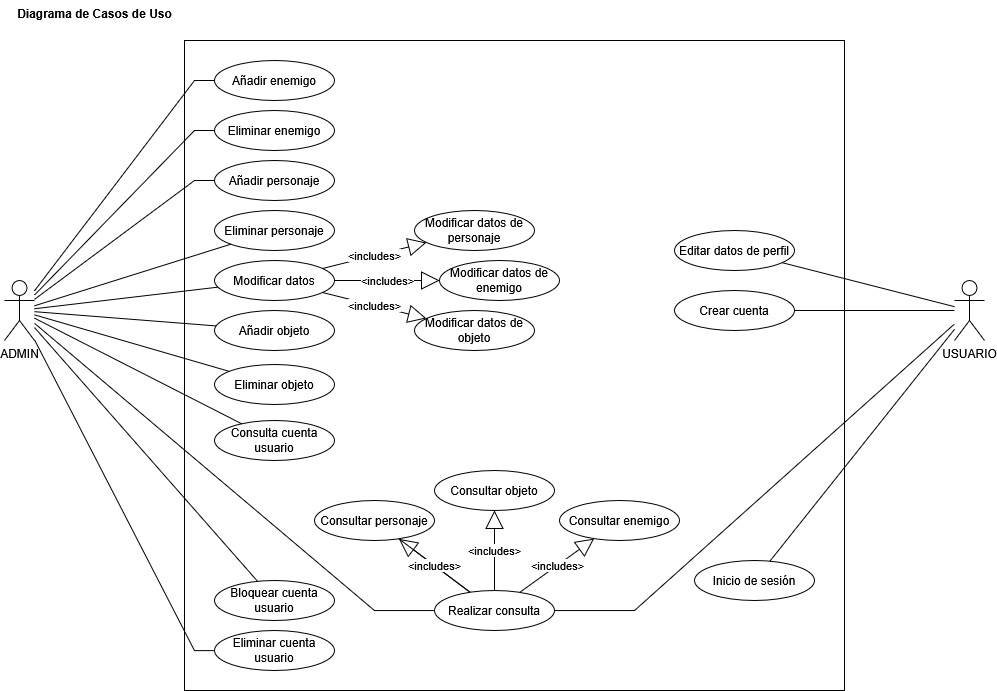

The diagram above was exported from draw.io. Its source (the exported page's mxGraphModel, read from the mxfile embedded in the PNG):
<mxGraphModel dx="1042" dy="535" grid="1" gridSize="10" guides="1" tooltips="1" connect="1" arrows="1" fold="1" page="1" pageScale="1" pageWidth="1169" pageHeight="827" background="#ffffff" math="0" shadow="0">
  <root>
    <mxCell id="0" />
    <mxCell id="1" parent="0" />
    <mxCell id="Cyb5OOyUZj0OrLaCRCEE-1" value="Diagrama de Casos de Uso" style="text;align=center;fontStyle=1;verticalAlign=middle;spacingLeft=3;spacingRight=3;strokeColor=none;rotatable=0;points=[[0,0.5],[1,0.5]];portConstraint=eastwest;html=1;" parent="1" vertex="1">
      <mxGeometry x="80" y="50" width="80" height="26" as="geometry" />
    </mxCell>
    <mxCell id="Cyb5OOyUZj0OrLaCRCEE-2" value="ADMIN" style="shape=umlActor;verticalLabelPosition=bottom;verticalAlign=top;html=1;" parent="1" vertex="1">
      <mxGeometry x="30" y="330" width="30" height="60" as="geometry" />
    </mxCell>
    <mxCell id="Cyb5OOyUZj0OrLaCRCEE-3" value="USUARIO" style="shape=umlActor;verticalLabelPosition=bottom;verticalAlign=top;html=1;" parent="1" vertex="1">
      <mxGeometry x="980" y="330" width="30" height="60" as="geometry" />
    </mxCell>
    <mxCell id="Cyb5OOyUZj0OrLaCRCEE-4" value="" style="rounded=0;whiteSpace=wrap;html=1;" parent="1" vertex="1">
      <mxGeometry x="210" y="90" width="660" height="650" as="geometry" />
    </mxCell>
    <mxCell id="Cyb5OOyUZj0OrLaCRCEE-6" value="Añadir enemigo" style="ellipse;whiteSpace=wrap;html=1;" parent="1" vertex="1">
      <mxGeometry x="240" y="110" width="120" height="40" as="geometry" />
    </mxCell>
    <mxCell id="Cyb5OOyUZj0OrLaCRCEE-7" value="Eliminar enemigo" style="ellipse;whiteSpace=wrap;html=1;" parent="1" vertex="1">
      <mxGeometry x="240" y="160" width="120" height="40" as="geometry" />
    </mxCell>
    <mxCell id="Cyb5OOyUZj0OrLaCRCEE-8" value="Añadir personaje" style="ellipse;whiteSpace=wrap;html=1;" parent="1" vertex="1">
      <mxGeometry x="240" y="210" width="120" height="40" as="geometry" />
    </mxCell>
    <mxCell id="Cyb5OOyUZj0OrLaCRCEE-9" value="Eliminar personaje" style="ellipse;whiteSpace=wrap;html=1;" parent="1" vertex="1">
      <mxGeometry x="240" y="260" width="120" height="40" as="geometry" />
    </mxCell>
    <mxCell id="Cyb5OOyUZj0OrLaCRCEE-10" value="Modificar datos" style="ellipse;whiteSpace=wrap;html=1;" parent="1" vertex="1">
      <mxGeometry x="240" y="310" width="120" height="40" as="geometry" />
    </mxCell>
    <mxCell id="Cyb5OOyUZj0OrLaCRCEE-11" value="Añadir objeto" style="ellipse;whiteSpace=wrap;html=1;" parent="1" vertex="1">
      <mxGeometry x="240" y="360" width="120" height="40" as="geometry" />
    </mxCell>
    <mxCell id="Cyb5OOyUZj0OrLaCRCEE-12" value="Eliminar objeto" style="ellipse;whiteSpace=wrap;html=1;" parent="1" vertex="1">
      <mxGeometry x="240" y="414" width="120" height="40" as="geometry" />
    </mxCell>
    <mxCell id="Cyb5OOyUZj0OrLaCRCEE-13" value="Consulta cuenta usuario" style="ellipse;whiteSpace=wrap;html=1;" parent="1" vertex="1">
      <mxGeometry x="240" y="470" width="120" height="40" as="geometry" />
    </mxCell>
    <mxCell id="Cyb5OOyUZj0OrLaCRCEE-17" value="Realizar consulta" style="ellipse;whiteSpace=wrap;html=1;" parent="1" vertex="1">
      <mxGeometry x="460" y="640" width="120" height="40" as="geometry" />
    </mxCell>
    <mxCell id="Cyb5OOyUZj0OrLaCRCEE-18" value="Bloquear cuenta usuario" style="ellipse;whiteSpace=wrap;html=1;" parent="1" vertex="1">
      <mxGeometry x="240" y="630" width="120" height="40" as="geometry" />
    </mxCell>
    <mxCell id="Cyb5OOyUZj0OrLaCRCEE-19" value="Eliminar cuenta usuario" style="ellipse;whiteSpace=wrap;html=1;" parent="1" vertex="1">
      <mxGeometry x="240" y="680" width="120" height="40" as="geometry" />
    </mxCell>
    <mxCell id="Cyb5OOyUZj0OrLaCRCEE-21" value="" style="endArrow=none;html=1;rounded=0;" parent="1" source="Cyb5OOyUZj0OrLaCRCEE-2" target="Cyb5OOyUZj0OrLaCRCEE-7" edge="1">
      <mxGeometry width="50" height="50" relative="1" as="geometry">
        <mxPoint x="80" y="240" as="sourcePoint" />
        <mxPoint x="130" y="190" as="targetPoint" />
        <Array as="points">
          <mxPoint x="220" y="180" />
        </Array>
      </mxGeometry>
    </mxCell>
    <mxCell id="Cyb5OOyUZj0OrLaCRCEE-22" value="" style="endArrow=none;html=1;rounded=0;" parent="1" source="Cyb5OOyUZj0OrLaCRCEE-2" target="Cyb5OOyUZj0OrLaCRCEE-6" edge="1">
      <mxGeometry width="50" height="50" relative="1" as="geometry">
        <mxPoint x="150" y="270" as="sourcePoint" />
        <mxPoint x="200" y="220" as="targetPoint" />
        <Array as="points">
          <mxPoint x="220" y="130" />
        </Array>
      </mxGeometry>
    </mxCell>
    <mxCell id="Cyb5OOyUZj0OrLaCRCEE-23" value="" style="endArrow=none;html=1;rounded=0;" parent="1" source="Cyb5OOyUZj0OrLaCRCEE-2" target="Cyb5OOyUZj0OrLaCRCEE-8" edge="1">
      <mxGeometry width="50" height="50" relative="1" as="geometry">
        <mxPoint x="100" y="300" as="sourcePoint" />
        <mxPoint x="150" y="250" as="targetPoint" />
        <Array as="points">
          <mxPoint x="220" y="230" />
        </Array>
      </mxGeometry>
    </mxCell>
    <mxCell id="Cyb5OOyUZj0OrLaCRCEE-24" value="" style="endArrow=none;html=1;rounded=0;" parent="1" source="Cyb5OOyUZj0OrLaCRCEE-2" target="Cyb5OOyUZj0OrLaCRCEE-9" edge="1">
      <mxGeometry width="50" height="50" relative="1" as="geometry">
        <mxPoint x="70" y="400" as="sourcePoint" />
        <mxPoint x="120" y="350" as="targetPoint" />
      </mxGeometry>
    </mxCell>
    <mxCell id="Cyb5OOyUZj0OrLaCRCEE-25" value="" style="endArrow=none;html=1;rounded=0;" parent="1" source="Cyb5OOyUZj0OrLaCRCEE-2" target="Cyb5OOyUZj0OrLaCRCEE-10" edge="1">
      <mxGeometry width="50" height="50" relative="1" as="geometry">
        <mxPoint x="60" y="320" as="sourcePoint" />
        <mxPoint x="110" y="270" as="targetPoint" />
      </mxGeometry>
    </mxCell>
    <mxCell id="Cyb5OOyUZj0OrLaCRCEE-26" value="" style="endArrow=none;html=1;rounded=0;" parent="1" source="Cyb5OOyUZj0OrLaCRCEE-2" target="Cyb5OOyUZj0OrLaCRCEE-11" edge="1">
      <mxGeometry width="50" height="50" relative="1" as="geometry">
        <mxPoint x="140" y="450" as="sourcePoint" />
        <mxPoint x="190" y="400" as="targetPoint" />
      </mxGeometry>
    </mxCell>
    <mxCell id="Cyb5OOyUZj0OrLaCRCEE-27" value="" style="endArrow=none;html=1;rounded=0;" parent="1" source="Cyb5OOyUZj0OrLaCRCEE-2" target="Cyb5OOyUZj0OrLaCRCEE-12" edge="1">
      <mxGeometry width="50" height="50" relative="1" as="geometry">
        <mxPoint x="120" y="530" as="sourcePoint" />
        <mxPoint x="170" y="480" as="targetPoint" />
      </mxGeometry>
    </mxCell>
    <mxCell id="Cyb5OOyUZj0OrLaCRCEE-28" value="" style="endArrow=none;html=1;rounded=0;" parent="1" source="Cyb5OOyUZj0OrLaCRCEE-2" target="Cyb5OOyUZj0OrLaCRCEE-13" edge="1">
      <mxGeometry width="50" height="50" relative="1" as="geometry">
        <mxPoint x="150" y="490" as="sourcePoint" />
        <mxPoint x="200" y="440" as="targetPoint" />
      </mxGeometry>
    </mxCell>
    <mxCell id="Cyb5OOyUZj0OrLaCRCEE-29" value="" style="endArrow=none;html=1;rounded=0;" parent="1" source="Cyb5OOyUZj0OrLaCRCEE-17" target="Cyb5OOyUZj0OrLaCRCEE-2" edge="1">
      <mxGeometry width="50" height="50" relative="1" as="geometry">
        <mxPoint x="120" y="540" as="sourcePoint" />
        <mxPoint x="170" y="490" as="targetPoint" />
        <Array as="points">
          <mxPoint x="400" y="660" />
        </Array>
      </mxGeometry>
    </mxCell>
    <mxCell id="Cyb5OOyUZj0OrLaCRCEE-30" value="" style="endArrow=none;html=1;rounded=0;" parent="1" source="Cyb5OOyUZj0OrLaCRCEE-18" target="Cyb5OOyUZj0OrLaCRCEE-2" edge="1">
      <mxGeometry width="50" height="50" relative="1" as="geometry">
        <mxPoint x="120" y="560" as="sourcePoint" />
        <mxPoint x="170" y="510" as="targetPoint" />
      </mxGeometry>
    </mxCell>
    <mxCell id="Cyb5OOyUZj0OrLaCRCEE-31" value="" style="endArrow=none;html=1;rounded=0;" parent="1" source="Cyb5OOyUZj0OrLaCRCEE-19" target="Cyb5OOyUZj0OrLaCRCEE-2" edge="1">
      <mxGeometry width="50" height="50" relative="1" as="geometry">
        <mxPoint x="150" y="560" as="sourcePoint" />
        <mxPoint x="200" y="510" as="targetPoint" />
        <Array as="points">
          <mxPoint x="220" y="700" />
        </Array>
      </mxGeometry>
    </mxCell>
    <mxCell id="Cyb5OOyUZj0OrLaCRCEE-32" value="Modificar datos de personaje" style="ellipse;whiteSpace=wrap;html=1;" parent="1" vertex="1">
      <mxGeometry x="440" y="260" width="120" height="40" as="geometry" />
    </mxCell>
    <mxCell id="Cyb5OOyUZj0OrLaCRCEE-33" value="Modificar datos de objeto" style="ellipse;whiteSpace=wrap;html=1;" parent="1" vertex="1">
      <mxGeometry x="440" y="360" width="120" height="40" as="geometry" />
    </mxCell>
    <mxCell id="Cyb5OOyUZj0OrLaCRCEE-34" value="Modificar datos de enemigo" style="ellipse;whiteSpace=wrap;html=1;" parent="1" vertex="1">
      <mxGeometry x="465" y="310" width="120" height="40" as="geometry" />
    </mxCell>
    <mxCell id="Cyb5OOyUZj0OrLaCRCEE-36" value="&amp;lt;includes&amp;gt;" style="endArrow=block;endSize=16;endFill=0;html=1;rounded=0;" parent="1" source="Cyb5OOyUZj0OrLaCRCEE-10" target="Cyb5OOyUZj0OrLaCRCEE-32" edge="1">
      <mxGeometry width="160" relative="1" as="geometry">
        <mxPoint x="620" y="450" as="sourcePoint" />
        <mxPoint x="780" y="450" as="targetPoint" />
      </mxGeometry>
    </mxCell>
    <mxCell id="Cyb5OOyUZj0OrLaCRCEE-37" value="&amp;lt;includes&amp;gt;" style="endArrow=block;endSize=16;endFill=0;html=1;rounded=0;" parent="1" source="Cyb5OOyUZj0OrLaCRCEE-10" target="Cyb5OOyUZj0OrLaCRCEE-34" edge="1">
      <mxGeometry width="160" relative="1" as="geometry">
        <mxPoint x="358" y="328" as="sourcePoint" />
        <mxPoint x="462" y="302" as="targetPoint" />
      </mxGeometry>
    </mxCell>
    <mxCell id="Cyb5OOyUZj0OrLaCRCEE-38" value="&amp;lt;includes&amp;gt;" style="endArrow=block;endSize=16;endFill=0;html=1;rounded=0;" parent="1" source="Cyb5OOyUZj0OrLaCRCEE-10" target="Cyb5OOyUZj0OrLaCRCEE-33" edge="1">
      <mxGeometry width="160" relative="1" as="geometry">
        <mxPoint x="370" y="340" as="sourcePoint" />
        <mxPoint x="475" y="340" as="targetPoint" />
      </mxGeometry>
    </mxCell>
    <mxCell id="Cyb5OOyUZj0OrLaCRCEE-42" value="" style="endArrow=none;html=1;rounded=0;" parent="1" source="Cyb5OOyUZj0OrLaCRCEE-17" target="Cyb5OOyUZj0OrLaCRCEE-41" edge="1">
      <mxGeometry width="50" height="50" relative="1" as="geometry">
        <mxPoint x="496" y="642" as="sourcePoint" />
        <mxPoint x="170" y="392" as="targetPoint" />
      </mxGeometry>
    </mxCell>
    <mxCell id="Cyb5OOyUZj0OrLaCRCEE-41" value="Consultar personaje" style="ellipse;whiteSpace=wrap;html=1;" parent="1" vertex="1">
      <mxGeometry x="340" y="550" width="120" height="40" as="geometry" />
    </mxCell>
    <mxCell id="Cyb5OOyUZj0OrLaCRCEE-43" value="Consultar objeto" style="ellipse;whiteSpace=wrap;html=1;" parent="1" vertex="1">
      <mxGeometry x="460" y="520" width="120" height="40" as="geometry" />
    </mxCell>
    <mxCell id="Cyb5OOyUZj0OrLaCRCEE-44" value="Consultar enemigo" style="ellipse;whiteSpace=wrap;html=1;" parent="1" vertex="1">
      <mxGeometry x="585" y="550" width="120" height="40" as="geometry" />
    </mxCell>
    <mxCell id="Cyb5OOyUZj0OrLaCRCEE-45" value="&amp;lt;includes&amp;gt;" style="endArrow=block;endSize=16;endFill=0;html=1;rounded=0;" parent="1" source="Cyb5OOyUZj0OrLaCRCEE-17" target="Cyb5OOyUZj0OrLaCRCEE-41" edge="1">
      <mxGeometry width="160" relative="1" as="geometry">
        <mxPoint x="400" y="620" as="sourcePoint" />
        <mxPoint x="560" y="620" as="targetPoint" />
      </mxGeometry>
    </mxCell>
    <mxCell id="Cyb5OOyUZj0OrLaCRCEE-46" value="&amp;lt;includes&amp;gt;" style="endArrow=block;endSize=16;endFill=0;html=1;rounded=0;" parent="1" source="Cyb5OOyUZj0OrLaCRCEE-17" target="Cyb5OOyUZj0OrLaCRCEE-43" edge="1">
      <mxGeometry width="160" relative="1" as="geometry">
        <mxPoint x="507" y="652" as="sourcePoint" />
        <mxPoint x="453" y="608" as="targetPoint" />
      </mxGeometry>
    </mxCell>
    <mxCell id="Cyb5OOyUZj0OrLaCRCEE-47" value="&amp;lt;includes&amp;gt;" style="endArrow=block;endSize=16;endFill=0;html=1;rounded=0;" parent="1" source="Cyb5OOyUZj0OrLaCRCEE-17" target="Cyb5OOyUZj0OrLaCRCEE-44" edge="1">
      <mxGeometry width="160" relative="1" as="geometry">
        <mxPoint x="530" y="650" as="sourcePoint" />
        <mxPoint x="530" y="580" as="targetPoint" />
      </mxGeometry>
    </mxCell>
    <mxCell id="Cyb5OOyUZj0OrLaCRCEE-48" value="Inicio de sesión" style="ellipse;whiteSpace=wrap;html=1;" parent="1" vertex="1">
      <mxGeometry x="720" y="610" width="120" height="40" as="geometry" />
    </mxCell>
    <mxCell id="Cyb5OOyUZj0OrLaCRCEE-50" value="Crear cuenta" style="ellipse;whiteSpace=wrap;html=1;" parent="1" vertex="1">
      <mxGeometry x="700" y="340" width="120" height="40" as="geometry" />
    </mxCell>
    <mxCell id="Cyb5OOyUZj0OrLaCRCEE-51" value="Editar datos de perfil" style="ellipse;whiteSpace=wrap;html=1;" parent="1" vertex="1">
      <mxGeometry x="700" y="280" width="120" height="40" as="geometry" />
    </mxCell>
    <mxCell id="Cyb5OOyUZj0OrLaCRCEE-55" value="" style="endArrow=none;html=1;rounded=0;" parent="1" source="Cyb5OOyUZj0OrLaCRCEE-3" target="Cyb5OOyUZj0OrLaCRCEE-50" edge="1">
      <mxGeometry width="50" height="50" relative="1" as="geometry">
        <mxPoint x="780" y="490" as="sourcePoint" />
        <mxPoint x="830" y="440" as="targetPoint" />
      </mxGeometry>
    </mxCell>
    <mxCell id="Cyb5OOyUZj0OrLaCRCEE-56" value="" style="endArrow=none;html=1;rounded=0;" parent="1" source="Cyb5OOyUZj0OrLaCRCEE-3" target="Cyb5OOyUZj0OrLaCRCEE-51" edge="1">
      <mxGeometry width="50" height="50" relative="1" as="geometry">
        <mxPoint x="850" y="270" as="sourcePoint" />
        <mxPoint x="900" y="220" as="targetPoint" />
      </mxGeometry>
    </mxCell>
    <mxCell id="Cyb5OOyUZj0OrLaCRCEE-57" value="" style="endArrow=none;html=1;rounded=0;" parent="1" source="Cyb5OOyUZj0OrLaCRCEE-48" target="Cyb5OOyUZj0OrLaCRCEE-3" edge="1">
      <mxGeometry width="50" height="50" relative="1" as="geometry">
        <mxPoint x="720" y="570" as="sourcePoint" />
        <mxPoint x="770" y="520" as="targetPoint" />
      </mxGeometry>
    </mxCell>
    <mxCell id="Cyb5OOyUZj0OrLaCRCEE-58" value="" style="endArrow=none;html=1;rounded=0;" parent="1" source="Cyb5OOyUZj0OrLaCRCEE-17" target="Cyb5OOyUZj0OrLaCRCEE-3" edge="1">
      <mxGeometry width="50" height="50" relative="1" as="geometry">
        <mxPoint x="760" y="520" as="sourcePoint" />
        <mxPoint x="810" y="470" as="targetPoint" />
        <Array as="points">
          <mxPoint x="660" y="660" />
        </Array>
      </mxGeometry>
    </mxCell>
  </root>
</mxGraphModel>